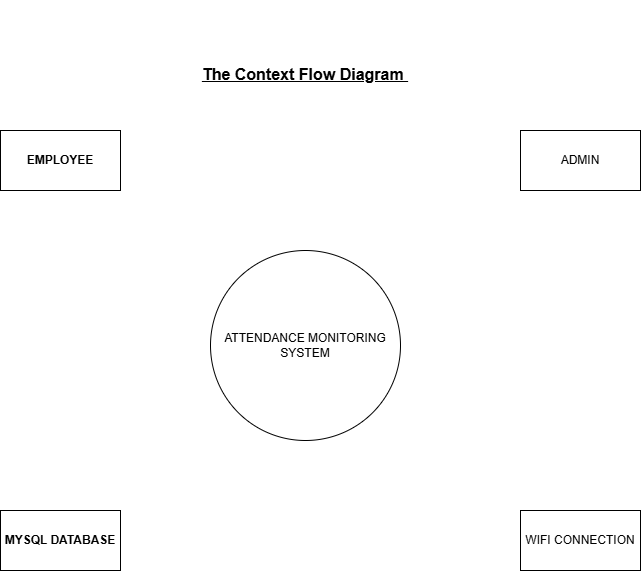

The diagram above was exported from draw.io. Its source (the exported page's mxGraphModel, read from the mxfile embedded in the PNG):
<mxGraphModel dx="1304" dy="569" grid="1" gridSize="10" guides="1" tooltips="1" connect="1" arrows="1" fold="1" page="1" pageScale="1" pageWidth="827" pageHeight="1169" math="0" shadow="0">
  <root>
    <mxCell id="WIyWlLk6GJQsqaUBKTNV-0" />
    <mxCell id="WIyWlLk6GJQsqaUBKTNV-1" parent="WIyWlLk6GJQsqaUBKTNV-0" />
    <mxCell id="zpm3Mx5ea2YKEd1R2KTX-0" value="ATTENDANCE MONITORING SYSTEM" style="ellipse;whiteSpace=wrap;html=1;aspect=fixed;" vertex="1" parent="WIyWlLk6GJQsqaUBKTNV-1">
      <mxGeometry x="290" y="260" width="190" height="190" as="geometry" />
    </mxCell>
    <mxCell id="zpm3Mx5ea2YKEd1R2KTX-1" value="ADMIN" style="rounded=0;whiteSpace=wrap;html=1;" vertex="1" parent="WIyWlLk6GJQsqaUBKTNV-1">
      <mxGeometry x="600" y="140" width="120" height="60" as="geometry" />
    </mxCell>
    <mxCell id="zpm3Mx5ea2YKEd1R2KTX-2" value="EMPLOYEE" style="rounded=0;whiteSpace=wrap;html=1;fontStyle=1" vertex="1" parent="WIyWlLk6GJQsqaUBKTNV-1">
      <mxGeometry x="80" y="140" width="120" height="60" as="geometry" />
    </mxCell>
    <mxCell id="zpm3Mx5ea2YKEd1R2KTX-3" value="MYSQL DATABASE" style="rounded=0;whiteSpace=wrap;html=1;fontStyle=1" vertex="1" parent="WIyWlLk6GJQsqaUBKTNV-1">
      <mxGeometry x="80" y="520" width="120" height="60" as="geometry" />
    </mxCell>
    <mxCell id="zpm3Mx5ea2YKEd1R2KTX-4" value="WIFI CONNECTION" style="rounded=0;whiteSpace=wrap;html=1;" vertex="1" parent="WIyWlLk6GJQsqaUBKTNV-1">
      <mxGeometry x="600" y="520" width="120" height="60" as="geometry" />
    </mxCell>
    <mxCell id="zpm3Mx5ea2YKEd1R2KTX-5" value="&lt;span style=&quot;font-size: 12pt; font-family: Arial, sans-serif;&quot; lang=&quot;EN-PH&quot;&gt;&lt;u style=&quot;&quot;&gt;&lt;b&gt;&lt;br&gt;&lt;br&gt;The Context Flow Diagram&amp;nbsp;&lt;/b&gt;&lt;/u&gt;&lt;/span&gt;" style="text;html=1;align=center;verticalAlign=middle;whiteSpace=wrap;rounded=0;" vertex="1" parent="WIyWlLk6GJQsqaUBKTNV-1">
      <mxGeometry x="245" y="10" width="280" height="110" as="geometry" />
    </mxCell>
  </root>
</mxGraphModel>